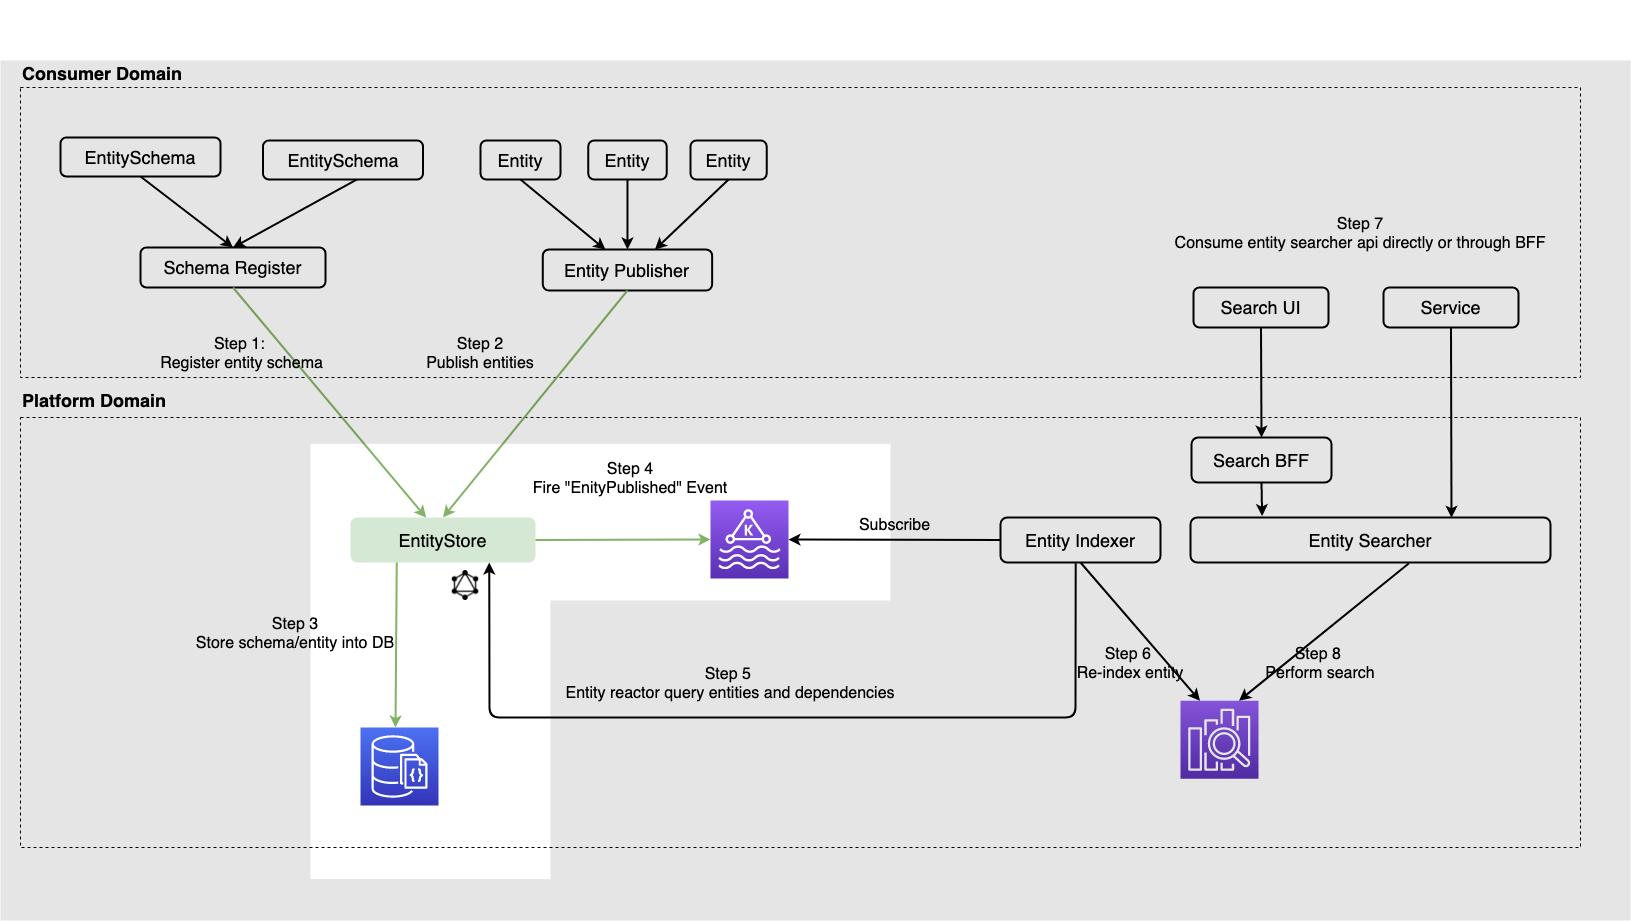

The diagram above was exported from draw.io. Its source (the exported page's mxGraphModel, read from the mxfile embedded in the PNG):
<mxGraphModel dx="2756" dy="1924" grid="1" gridSize="10" guides="1" tooltips="1" connect="1" arrows="1" fold="1" page="1" pageScale="1" pageWidth="850" pageHeight="1100" math="0" shadow="0">
  <root>
    <mxCell id="0" />
    <mxCell id="1" parent="0" />
    <mxCell id="W5yJoB-NIu6KaFkfcaAP-46" value="" style="rounded=0;whiteSpace=wrap;html=1;dashed=1;fontSize=14;strokeWidth=1;fillColor=none;align=center;" parent="1" vertex="1">
      <mxGeometry x="-390" y="-110" width="1560" height="290" as="geometry" />
    </mxCell>
    <mxCell id="W5yJoB-NIu6KaFkfcaAP-34" value="&lt;font style=&quot;font-size: 18px&quot;&gt;EntitySchema&lt;/font&gt;" style="rounded=1;whiteSpace=wrap;html=1;strokeWidth=2;" parent="1" vertex="1">
      <mxGeometry x="-350" y="-60" width="160" height="39" as="geometry" />
    </mxCell>
    <mxCell id="W5yJoB-NIu6KaFkfcaAP-30" value="&lt;font style=&quot;font-size: 18px&quot;&gt;Schema Register&lt;/font&gt;" style="rounded=1;whiteSpace=wrap;html=1;strokeWidth=2;" parent="1" vertex="1">
      <mxGeometry x="-270" y="50" width="185" height="40" as="geometry" />
    </mxCell>
    <mxCell id="W5yJoB-NIu6KaFkfcaAP-38" value="&lt;font style=&quot;font-size: 18px&quot;&gt;Entity Indexer&lt;/font&gt;" style="rounded=1;whiteSpace=wrap;html=1;strokeWidth=2;" parent="1" vertex="1">
      <mxGeometry x="590" y="320" width="160" height="45" as="geometry" />
    </mxCell>
    <mxCell id="W5yJoB-NIu6KaFkfcaAP-51" value="&lt;font style=&quot;font-size: 18px&quot;&gt;Entity Searcher&lt;/font&gt;" style="rounded=1;whiteSpace=wrap;html=1;strokeWidth=2;" parent="1" vertex="1">
      <mxGeometry x="780" y="320" width="360" height="45" as="geometry" />
    </mxCell>
    <mxCell id="W5yJoB-NIu6KaFkfcaAP-56" value="&lt;font style=&quot;font-size: 18px&quot;&gt;Search UI&lt;/font&gt;" style="rounded=1;whiteSpace=wrap;html=1;strokeWidth=2;" parent="1" vertex="1">
      <mxGeometry x="783" y="90" width="135" height="40" as="geometry" />
    </mxCell>
    <mxCell id="W5yJoB-NIu6KaFkfcaAP-61" value="&lt;span style=&quot;font-size: 18px&quot;&gt;Service&lt;/span&gt;" style="rounded=1;whiteSpace=wrap;html=1;strokeWidth=2;" parent="1" vertex="1">
      <mxGeometry x="973" y="90" width="135" height="40" as="geometry" />
    </mxCell>
    <mxCell id="yXxrHg4O1CDYqjSDaVmX-10" value="&lt;span style=&quot;font-size: 18px&quot;&gt;Search BFF&lt;/span&gt;" style="rounded=1;whiteSpace=wrap;html=1;strokeWidth=2;" parent="1" vertex="1">
      <mxGeometry x="781" y="240" width="140" height="45" as="geometry" />
    </mxCell>
    <mxCell id="W5yJoB-NIu6KaFkfcaAP-1" value="&lt;font style=&quot;font-size: 18px&quot;&gt;EntityStore&lt;/font&gt;" style="rounded=1;whiteSpace=wrap;html=1;strokeWidth=2;fillColor=#d5e8d4;strokeColor=none;" parent="1" vertex="1">
      <mxGeometry x="-60" y="320" width="185" height="45" as="geometry" />
    </mxCell>
    <mxCell id="W5yJoB-NIu6KaFkfcaAP-31" value="" style="endArrow=classic;html=1;fontSize=14;strokeWidth=2;entryX=0.409;entryY=0.004;entryDx=0;entryDy=0;exitX=0.5;exitY=1;exitDx=0;exitDy=0;entryPerimeter=0;fillColor=#d5e8d4;strokeColor=#82b366;" parent="1" source="W5yJoB-NIu6KaFkfcaAP-30" target="W5yJoB-NIu6KaFkfcaAP-1" edge="1">
      <mxGeometry width="50" height="50" relative="1" as="geometry">
        <mxPoint x="-20" y="210" as="sourcePoint" />
        <mxPoint x="40" y="200" as="targetPoint" />
      </mxGeometry>
    </mxCell>
    <mxCell id="W5yJoB-NIu6KaFkfcaAP-32" value="&lt;font style=&quot;font-size: 16px&quot;&gt;Step 1: &lt;br&gt;Register entity schema&lt;/font&gt;" style="edgeLabel;html=1;align=center;verticalAlign=middle;resizable=0;points=[];fontSize=14;labelBackgroundColor=none;" parent="W5yJoB-NIu6KaFkfcaAP-31" vertex="1" connectable="0">
      <mxGeometry x="-0.2505" relative="1" as="geometry">
        <mxPoint x="-65" y="-21" as="offset" />
      </mxGeometry>
    </mxCell>
    <mxCell id="W5yJoB-NIu6KaFkfcaAP-33" value="" style="endArrow=classic;html=1;fontSize=14;strokeWidth=2;exitX=0.5;exitY=1;exitDx=0;exitDy=0;entryX=0.5;entryY=0;entryDx=0;entryDy=0;" parent="1" source="W5yJoB-NIu6KaFkfcaAP-34" target="W5yJoB-NIu6KaFkfcaAP-30" edge="1">
      <mxGeometry width="50" height="50" relative="1" as="geometry">
        <mxPoint x="-510" y="245" as="sourcePoint" />
        <mxPoint x="-460" y="195" as="targetPoint" />
      </mxGeometry>
    </mxCell>
    <mxCell id="W5yJoB-NIu6KaFkfcaAP-36" value="" style="endArrow=classic;html=1;fontSize=14;strokeWidth=2;exitX=0.591;exitY=0.988;exitDx=0;exitDy=0;entryX=0.5;entryY=0;entryDx=0;entryDy=0;exitPerimeter=0;" parent="1" source="W5yJoB-NIu6KaFkfcaAP-35" target="W5yJoB-NIu6KaFkfcaAP-30" edge="1">
      <mxGeometry width="50" height="50" relative="1" as="geometry">
        <mxPoint x="-260" y="-15" as="sourcePoint" />
        <mxPoint x="-167.5" y="60" as="targetPoint" />
      </mxGeometry>
    </mxCell>
    <mxCell id="W5yJoB-NIu6KaFkfcaAP-40" value="" style="endArrow=classic;html=1;fontSize=14;strokeWidth=2;exitX=1;exitY=0.5;exitDx=0;exitDy=0;entryX=0;entryY=0.5;entryDx=0;entryDy=0;entryPerimeter=0;fillColor=#d5e8d4;strokeColor=#82b366;" parent="1" source="W5yJoB-NIu6KaFkfcaAP-1" target="yXxrHg4O1CDYqjSDaVmX-17" edge="1">
      <mxGeometry width="50" height="50" relative="1" as="geometry">
        <mxPoint x="410" y="460" as="sourcePoint" />
        <mxPoint x="260" y="342.5" as="targetPoint" />
      </mxGeometry>
    </mxCell>
    <mxCell id="W5yJoB-NIu6KaFkfcaAP-41" value="Step 3&#10;Store schema/entity into DB" style="text;strokeColor=none;fillColor=none;spacingLeft=4;spacingRight=4;overflow=hidden;rotatable=0;points=[[0,0.5],[1,0.5]];portConstraint=eastwest;fontSize=16;dashed=1;align=center;" parent="1" vertex="1">
      <mxGeometry x="-230" y="410" width="230" height="50" as="geometry" />
    </mxCell>
    <mxCell id="W5yJoB-NIu6KaFkfcaAP-42" value="Step 4&#10;Fire &quot;EnityPublished&quot; Event" style="text;strokeColor=none;fillColor=none;spacingLeft=4;spacingRight=4;overflow=hidden;rotatable=0;points=[[0,0.5],[1,0.5]];portConstraint=eastwest;fontSize=16;dashed=1;align=center;" parent="1" vertex="1">
      <mxGeometry x="90" y="255" width="260" height="50" as="geometry" />
    </mxCell>
    <mxCell id="W5yJoB-NIu6KaFkfcaAP-43" value="" style="endArrow=classic;html=1;fontSize=14;strokeWidth=2;exitX=0;exitY=0.5;exitDx=0;exitDy=0;" parent="1" source="W5yJoB-NIu6KaFkfcaAP-38" target="yXxrHg4O1CDYqjSDaVmX-17" edge="1">
      <mxGeometry width="50" height="50" relative="1" as="geometry">
        <mxPoint x="670" y="510" as="sourcePoint" />
        <mxPoint x="445" y="342.5" as="targetPoint" />
      </mxGeometry>
    </mxCell>
    <mxCell id="W5yJoB-NIu6KaFkfcaAP-53" value="&lt;font style=&quot;font-size: 16px&quot;&gt;Subscribe&lt;/font&gt;" style="edgeLabel;html=1;align=center;verticalAlign=middle;resizable=0;points=[];fontSize=14;labelBackgroundColor=none;" parent="W5yJoB-NIu6KaFkfcaAP-43" vertex="1" connectable="0">
      <mxGeometry x="0.0767" y="2" relative="1" as="geometry">
        <mxPoint x="8" y="-17" as="offset" />
      </mxGeometry>
    </mxCell>
    <mxCell id="W5yJoB-NIu6KaFkfcaAP-44" value="" style="endArrow=classic;html=1;fontSize=14;strokeWidth=2;entryX=0.75;entryY=1;entryDx=0;entryDy=0;exitX=0.47;exitY=1.017;exitDx=0;exitDy=0;exitPerimeter=0;" parent="1" source="W5yJoB-NIu6KaFkfcaAP-38" target="W5yJoB-NIu6KaFkfcaAP-1" edge="1">
      <mxGeometry width="50" height="50" relative="1" as="geometry">
        <mxPoint x="893" y="365" as="sourcePoint" />
        <mxPoint x="380" y="560" as="targetPoint" />
        <Array as="points">
          <mxPoint x="665" y="520" />
          <mxPoint x="79" y="520" />
        </Array>
      </mxGeometry>
    </mxCell>
    <mxCell id="W5yJoB-NIu6KaFkfcaAP-45" value="Step 5 &#10;Entity reactor query entities and dependencies" style="text;strokeColor=none;fillColor=none;spacingLeft=4;spacingRight=4;overflow=hidden;rotatable=0;points=[[0,0.5],[1,0.5]];portConstraint=eastwest;fontSize=16;dashed=1;align=center;" parent="1" vertex="1">
      <mxGeometry x="120" y="460" width="400" height="50" as="geometry" />
    </mxCell>
    <mxCell id="W5yJoB-NIu6KaFkfcaAP-49" value="" style="endArrow=classic;html=1;fontSize=14;strokeWidth=2;entryX=0.25;entryY=0;entryDx=0;entryDy=0;exitX=0.5;exitY=1;exitDx=0;exitDy=0;entryPerimeter=0;" parent="1" source="W5yJoB-NIu6KaFkfcaAP-38" target="WMfcCBctYA7JxGzUl_9_-1" edge="1">
      <mxGeometry width="50" height="50" relative="1" as="geometry">
        <mxPoint x="450" y="305" as="sourcePoint" />
        <mxPoint x="805" y="500" as="targetPoint" />
      </mxGeometry>
    </mxCell>
    <mxCell id="W5yJoB-NIu6KaFkfcaAP-50" value="Step 6 &#10;Re-index entity" style="text;strokeColor=none;fillColor=none;spacingLeft=4;spacingRight=4;overflow=hidden;rotatable=0;points=[[0,0.5],[1,0.5]];portConstraint=eastwest;fontSize=16;dashed=1;align=center;" parent="1" vertex="1">
      <mxGeometry x="620" y="440" width="200" height="50" as="geometry" />
    </mxCell>
    <mxCell id="W5yJoB-NIu6KaFkfcaAP-55" value="" style="endArrow=classic;html=1;fontSize=14;strokeWidth=2;entryX=0.75;entryY=0;entryDx=0;entryDy=0;exitX=0.607;exitY=1.017;exitDx=0;exitDy=0;entryPerimeter=0;exitPerimeter=0;" parent="1" source="W5yJoB-NIu6KaFkfcaAP-51" target="WMfcCBctYA7JxGzUl_9_-1" edge="1">
      <mxGeometry width="50" height="50" relative="1" as="geometry">
        <mxPoint x="680" y="315" as="sourcePoint" />
        <mxPoint x="805" y="500" as="targetPoint" />
      </mxGeometry>
    </mxCell>
    <mxCell id="W5yJoB-NIu6KaFkfcaAP-60" value="" style="endArrow=classic;html=1;fontSize=14;strokeWidth=2;exitX=0.25;exitY=1;exitDx=0;exitDy=0;entryX=0.5;entryY=0;entryDx=0;entryDy=0;entryPerimeter=0;fillColor=#d5e8d4;strokeColor=#82b366;" parent="1" source="W5yJoB-NIu6KaFkfcaAP-1" edge="1">
      <mxGeometry width="50" height="50" relative="1" as="geometry">
        <mxPoint x="-182.62" y="390" as="sourcePoint" />
        <mxPoint x="-15" y="530" as="targetPoint" />
      </mxGeometry>
    </mxCell>
    <mxCell id="W5yJoB-NIu6KaFkfcaAP-62" value="" style="endArrow=classic;html=1;fontSize=14;strokeWidth=2;exitX=0.5;exitY=1;exitDx=0;exitDy=0;entryX=0.5;entryY=0;entryDx=0;entryDy=0;" parent="1" source="W5yJoB-NIu6KaFkfcaAP-56" target="yXxrHg4O1CDYqjSDaVmX-10" edge="1">
      <mxGeometry width="50" height="50" relative="1" as="geometry">
        <mxPoint x="1140" y="370" as="sourcePoint" />
        <mxPoint x="848" y="160" as="targetPoint" />
      </mxGeometry>
    </mxCell>
    <mxCell id="W5yJoB-NIu6KaFkfcaAP-63" value="" style="endArrow=classic;html=1;fontSize=14;strokeWidth=2;exitX=0.5;exitY=1;exitDx=0;exitDy=0;entryX=0.725;entryY=0.006;entryDx=0;entryDy=0;entryPerimeter=0;" parent="1" source="W5yJoB-NIu6KaFkfcaAP-61" target="W5yJoB-NIu6KaFkfcaAP-51" edge="1">
      <mxGeometry width="50" height="50" relative="1" as="geometry">
        <mxPoint x="1205" y="120" as="sourcePoint" />
        <mxPoint x="1210" y="170" as="targetPoint" />
      </mxGeometry>
    </mxCell>
    <mxCell id="W5yJoB-NIu6KaFkfcaAP-64" value="Step 7&#10;Consume entity searcher api directly or through BFF" style="text;strokeColor=none;fillColor=none;spacingLeft=4;spacingRight=4;overflow=hidden;rotatable=0;points=[[0,0.5],[1,0.5]];portConstraint=eastwest;fontSize=16;dashed=1;align=center;" parent="1" vertex="1">
      <mxGeometry x="740" y="10" width="420" height="50" as="geometry" />
    </mxCell>
    <mxCell id="yXxrHg4O1CDYqjSDaVmX-7" value="&lt;b style=&quot;color: rgb(0 , 0 , 0) ; font-family: &amp;#34;helvetica&amp;#34; ; font-size: 18px ; font-style: normal ; letter-spacing: normal ; text-align: center ; text-indent: 0px ; text-transform: none ; word-spacing: 0px&quot;&gt;Platform Domain&lt;/b&gt;" style="text;whiteSpace=wrap;html=1;" parent="1" vertex="1">
      <mxGeometry x="-390" y="186" width="190" height="30" as="geometry" />
    </mxCell>
    <mxCell id="yXxrHg4O1CDYqjSDaVmX-8" value="Step 8 &#10;Perform search" style="text;strokeColor=none;fillColor=none;spacingLeft=4;spacingRight=4;overflow=hidden;rotatable=0;points=[[0,0.5],[1,0.5]];portConstraint=eastwest;fontSize=16;dashed=1;align=center;" parent="1" vertex="1">
      <mxGeometry x="810" y="440" width="200" height="50" as="geometry" />
    </mxCell>
    <mxCell id="yXxrHg4O1CDYqjSDaVmX-11" value="" style="endArrow=classic;html=1;fontSize=14;strokeWidth=2;exitX=0.5;exitY=1;exitDx=0;exitDy=0;entryX=0.199;entryY=-0.031;entryDx=0;entryDy=0;entryPerimeter=0;" parent="1" source="yXxrHg4O1CDYqjSDaVmX-10" target="W5yJoB-NIu6KaFkfcaAP-51" edge="1">
      <mxGeometry width="50" height="50" relative="1" as="geometry">
        <mxPoint x="1000" y="220" as="sourcePoint" />
        <mxPoint x="1002.5" y="380" as="targetPoint" />
      </mxGeometry>
    </mxCell>
    <mxCell id="yXxrHg4O1CDYqjSDaVmX-13" value="" style="sketch=0;points=[[0,0,0],[0.25,0,0],[0.5,0,0],[0.75,0,0],[1,0,0],[0,1,0],[0.25,1,0],[0.5,1,0],[0.75,1,0],[1,1,0],[0,0.25,0],[0,0.5,0],[0,0.75,0],[1,0.25,0],[1,0.5,0],[1,0.75,0]];outlineConnect=0;fontColor=#232F3E;gradientColor=#4D72F3;gradientDirection=north;fillColor=#3334B9;strokeColor=#ffffff;dashed=0;verticalLabelPosition=bottom;verticalAlign=top;align=center;html=1;fontSize=12;fontStyle=0;aspect=fixed;shape=mxgraph.aws4.resourceIcon;resIcon=mxgraph.aws4.documentdb_with_mongodb_compatibility;hachureGap=4;pointerEvents=0;labelBackgroundColor=none;" parent="1" vertex="1">
      <mxGeometry x="-50" y="530" width="78" height="78" as="geometry" />
    </mxCell>
    <mxCell id="W5yJoB-NIu6KaFkfcaAP-65" value="" style="rounded=0;whiteSpace=wrap;html=1;dashed=1;fontSize=14;strokeWidth=1;fillColor=none;align=center;" parent="1" vertex="1">
      <mxGeometry x="-390" y="220" width="1560" height="430" as="geometry" />
    </mxCell>
    <mxCell id="W5yJoB-NIu6KaFkfcaAP-17" value="" style="group" parent="1" vertex="1" connectable="0">
      <mxGeometry x="-140" y="-197" width="1360" height="920" as="geometry" />
    </mxCell>
    <mxCell id="W5yJoB-NIu6KaFkfcaAP-6" value="&lt;font style=&quot;font-size: 18px&quot;&gt;Entity Publisher&lt;/font&gt;" style="rounded=1;whiteSpace=wrap;html=1;strokeWidth=2;" parent="W5yJoB-NIu6KaFkfcaAP-17" vertex="1">
      <mxGeometry x="272.29" y="249" width="169.35" height="41" as="geometry" />
    </mxCell>
    <mxCell id="W5yJoB-NIu6KaFkfcaAP-10" value="&lt;font style=&quot;font-size: 18px&quot;&gt;Entity&lt;/font&gt;" style="rounded=1;whiteSpace=wrap;html=1;strokeWidth=2;" parent="W5yJoB-NIu6KaFkfcaAP-17" vertex="1">
      <mxGeometry x="210" y="140" width="80" height="39" as="geometry" />
    </mxCell>
    <mxCell id="W5yJoB-NIu6KaFkfcaAP-11" value="&lt;font style=&quot;font-size: 18px&quot;&gt;Entity&lt;/font&gt;" style="rounded=1;whiteSpace=wrap;html=1;strokeWidth=2;" parent="W5yJoB-NIu6KaFkfcaAP-17" vertex="1">
      <mxGeometry x="317.79" y="140" width="78.36" height="39" as="geometry" />
    </mxCell>
    <mxCell id="W5yJoB-NIu6KaFkfcaAP-12" value="&lt;font style=&quot;font-size: 18px&quot;&gt;Entity&lt;/font&gt;" style="rounded=1;whiteSpace=wrap;html=1;strokeWidth=2;" parent="W5yJoB-NIu6KaFkfcaAP-17" vertex="1">
      <mxGeometry x="420" y="140" width="76.13" height="39" as="geometry" />
    </mxCell>
    <mxCell id="W5yJoB-NIu6KaFkfcaAP-13" value="" style="endArrow=classic;html=1;fontSize=14;strokeWidth=2;exitX=0.5;exitY=1;exitDx=0;exitDy=0;entryX=0.37;entryY=0.004;entryDx=0;entryDy=0;entryPerimeter=0;" parent="W5yJoB-NIu6KaFkfcaAP-17" source="W5yJoB-NIu6KaFkfcaAP-10" target="W5yJoB-NIu6KaFkfcaAP-6" edge="1">
      <mxGeometry width="50" height="50" relative="1" as="geometry">
        <mxPoint x="-351.2906451612904" y="219" as="sourcePoint" />
        <mxPoint x="-254.5164516129032" y="169" as="targetPoint" />
      </mxGeometry>
    </mxCell>
    <mxCell id="W5yJoB-NIu6KaFkfcaAP-14" value="" style="endArrow=classic;html=1;fontSize=14;strokeWidth=2;exitX=0.5;exitY=1;exitDx=0;exitDy=0;entryX=0.5;entryY=0;entryDx=0;entryDy=0;" parent="W5yJoB-NIu6KaFkfcaAP-17" source="W5yJoB-NIu6KaFkfcaAP-11" target="W5yJoB-NIu6KaFkfcaAP-6" edge="1">
      <mxGeometry width="50" height="50" relative="1" as="geometry">
        <mxPoint x="265.80645161290323" y="189" as="sourcePoint" />
        <mxPoint x="449.6774193548387" y="249" as="targetPoint" />
      </mxGeometry>
    </mxCell>
    <mxCell id="W5yJoB-NIu6KaFkfcaAP-15" value="" style="endArrow=classic;html=1;fontSize=14;strokeWidth=2;exitX=0.5;exitY=1;exitDx=0;exitDy=0;entryX=0.662;entryY=0.004;entryDx=0;entryDy=0;entryPerimeter=0;" parent="W5yJoB-NIu6KaFkfcaAP-17" source="W5yJoB-NIu6KaFkfcaAP-12" target="W5yJoB-NIu6KaFkfcaAP-6" edge="1">
      <mxGeometry width="50" height="50" relative="1" as="geometry">
        <mxPoint x="500.3222580645162" y="189" as="sourcePoint" />
        <mxPoint x="500.3222580645162" y="259" as="targetPoint" />
      </mxGeometry>
    </mxCell>
    <mxCell id="W5yJoB-NIu6KaFkfcaAP-16" value="" style="endArrow=classic;html=1;fontSize=14;strokeWidth=2;exitX=0.5;exitY=1;exitDx=0;exitDy=0;entryX=0.5;entryY=0;entryDx=0;entryDy=0;fillColor=#d5e8d4;strokeColor=#82b366;" parent="W5yJoB-NIu6KaFkfcaAP-17" source="W5yJoB-NIu6KaFkfcaAP-6" target="W5yJoB-NIu6KaFkfcaAP-1" edge="1">
      <mxGeometry width="50" height="50" relative="1" as="geometry">
        <mxPoint x="-38.70967741935484" y="380" as="sourcePoint" />
        <mxPoint x="117.96774193548352" y="450.24" as="targetPoint" />
      </mxGeometry>
    </mxCell>
    <mxCell id="W5yJoB-NIu6KaFkfcaAP-35" value="&lt;font style=&quot;font-size: 18px&quot;&gt;EntitySchema&lt;/font&gt;" style="rounded=1;whiteSpace=wrap;html=1;strokeWidth=2;" parent="W5yJoB-NIu6KaFkfcaAP-17" vertex="1">
      <mxGeometry x="-7.5" y="140" width="160" height="39" as="geometry" />
    </mxCell>
    <mxCell id="yXxrHg4O1CDYqjSDaVmX-6" value="" style="group" parent="W5yJoB-NIu6KaFkfcaAP-17" vertex="1" connectable="0">
      <mxGeometry x="-270" y="60" width="1630" height="860" as="geometry" />
    </mxCell>
    <mxCell id="WMfcCBctYA7JxGzUl_9_-1" value="" style="sketch=0;points=[[0,0,0],[0.25,0,0],[0.5,0,0],[0.75,0,0],[1,0,0],[0,1,0],[0.25,1,0],[0.5,1,0],[0.75,1,0],[1,1,0],[0,0.25,0],[0,0.5,0],[0,0.75,0],[1,0.25,0],[1,0.5,0],[1,0.75,0]];outlineConnect=0;fontColor=#232F3E;gradientColor=#945DF2;gradientDirection=north;fillColor=#5A30B5;strokeColor=#ffffff;dashed=0;verticalLabelPosition=bottom;verticalAlign=top;align=center;html=1;fontSize=12;fontStyle=0;aspect=fixed;shape=mxgraph.aws4.resourceIcon;resIcon=mxgraph.aws4.elasticsearch_service;hachureGap=4;pointerEvents=0;labelBackgroundColor=none;" vertex="1" parent="yXxrHg4O1CDYqjSDaVmX-6">
      <mxGeometry x="1180" y="640.28" width="78" height="78" as="geometry" />
    </mxCell>
    <mxCell id="yXxrHg4O1CDYqjSDaVmX-2" value="" style="rounded=0;whiteSpace=wrap;html=1;hachureGap=4;pointerEvents=0;strokeColor=none;opacity=10;fillColor=#000000;" parent="yXxrHg4O1CDYqjSDaVmX-6" vertex="1">
      <mxGeometry x="890" y="383.3734939759036" width="740" height="476.6265060240964" as="geometry" />
    </mxCell>
    <mxCell id="yXxrHg4O1CDYqjSDaVmX-1" value="" style="rounded=0;whiteSpace=wrap;html=1;hachureGap=4;pointerEvents=0;strokeColor=none;opacity=10;fillColor=#000000;" parent="yXxrHg4O1CDYqjSDaVmX-6" vertex="1">
      <mxGeometry width="1630" height="383.3734939759036" as="geometry" />
    </mxCell>
    <mxCell id="yXxrHg4O1CDYqjSDaVmX-3" value="" style="rounded=0;whiteSpace=wrap;html=1;hachureGap=4;pointerEvents=0;strokeColor=none;opacity=10;fillColor=#000000;" parent="yXxrHg4O1CDYqjSDaVmX-6" vertex="1">
      <mxGeometry y="383.37" width="310" height="476.63" as="geometry" />
    </mxCell>
    <mxCell id="yXxrHg4O1CDYqjSDaVmX-4" value="" style="rounded=0;whiteSpace=wrap;html=1;hachureGap=4;pointerEvents=0;strokeColor=none;opacity=10;fillColor=#000000;" parent="yXxrHg4O1CDYqjSDaVmX-6" vertex="1">
      <mxGeometry x="310" y="818.55" width="580" height="41.45" as="geometry" />
    </mxCell>
    <mxCell id="yXxrHg4O1CDYqjSDaVmX-5" value="" style="rounded=0;whiteSpace=wrap;html=1;hachureGap=4;pointerEvents=0;strokeColor=none;opacity=10;fillColor=#000000;" parent="yXxrHg4O1CDYqjSDaVmX-6" vertex="1">
      <mxGeometry x="550" y="540" width="340" height="278.55" as="geometry" />
    </mxCell>
    <mxCell id="yXxrHg4O1CDYqjSDaVmX-12" value="&lt;meta charset=&quot;utf-8&quot;&gt;&lt;b style=&quot;color: rgb(0, 0, 0); font-family: helvetica; font-style: normal; letter-spacing: normal; text-align: center; text-indent: 0px; text-transform: none; word-spacing: 0px; font-size: 18px;&quot;&gt;Consumer Domain&lt;/b&gt;" style="text;whiteSpace=wrap;html=1;" parent="yXxrHg4O1CDYqjSDaVmX-6" vertex="1">
      <mxGeometry x="20" y="-4" width="190" height="30" as="geometry" />
    </mxCell>
    <mxCell id="yXxrHg4O1CDYqjSDaVmX-17" value="" style="sketch=0;points=[[0,0,0],[0.25,0,0],[0.5,0,0],[0.75,0,0],[1,0,0],[0,1,0],[0.25,1,0],[0.5,1,0],[0.75,1,0],[1,1,0],[0,0.25,0],[0,0.5,0],[0,0.75,0],[1,0.25,0],[1,0.5,0],[1,0.75,0]];outlineConnect=0;fontColor=#232F3E;gradientColor=#945DF2;gradientDirection=north;fillColor=#5A30B5;strokeColor=#ffffff;dashed=0;verticalLabelPosition=bottom;verticalAlign=top;align=center;html=1;fontSize=12;fontStyle=0;aspect=fixed;shape=mxgraph.aws4.resourceIcon;resIcon=mxgraph.aws4.managed_streaming_for_kafka;hachureGap=4;pointerEvents=0;labelBackgroundColor=none;" parent="yXxrHg4O1CDYqjSDaVmX-6" vertex="1">
      <mxGeometry x="710" y="440" width="78" height="78" as="geometry" />
    </mxCell>
    <mxCell id="W5yJoB-NIu6KaFkfcaAP-9" value="Step 2&#10;Publish entities" style="text;strokeColor=none;fillColor=none;spacingLeft=4;spacingRight=4;overflow=hidden;rotatable=0;points=[[0,0.5],[1,0.5]];portConstraint=eastwest;fontSize=16;dashed=1;align=center;" parent="yXxrHg4O1CDYqjSDaVmX-6" vertex="1">
      <mxGeometry x="400" y="267" width="160" height="50" as="geometry" />
    </mxCell>
    <mxCell id="yXxrHg4O1CDYqjSDaVmX-19" value="" style="shape=image;html=1;verticalAlign=top;verticalLabelPosition=bottom;labelBackgroundColor=#ffffff;imageAspect=0;aspect=fixed;image=https://cdn4.iconfinder.com/data/icons/logos-brands-5/24/graphql-128.png;hachureGap=4;pointerEvents=0;strokeColor=#F8CECC;fillColor=#F8CECC;imageBackground=none;" parent="yXxrHg4O1CDYqjSDaVmX-6" vertex="1">
      <mxGeometry x="450" y="510" width="30" height="30" as="geometry" />
    </mxCell>
  </root>
</mxGraphModel>